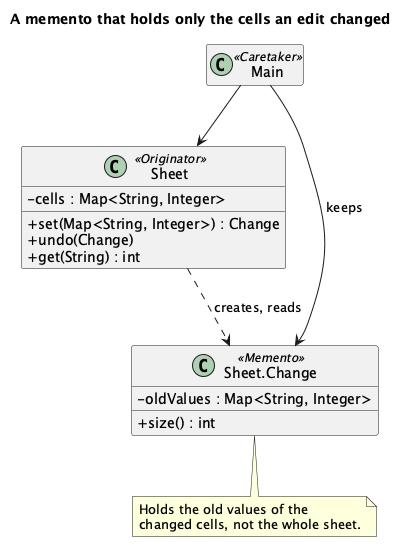

The diagram above was rendered by PlantUML. Its source (embedded in the PNG):
@startuml "Memento - Incremental Changes (Homework) - Class Diagram"
skinparam classAttributeIconSize 0
hide empty members
title A memento that holds only the cells an edit changed
class Sheet <<Originator>> {
  - cells : Map<String, Integer>
  + set(Map<String, Integer>) : Change
  + undo(Change)
  + get(String) : int
}
class "Sheet.Change" as Change <<Memento>> {
  - oldValues : Map<String, Integer>
  + size() : int
}
class Main <<Caretaker>>
Sheet ..> Change : creates, reads
Main --> Change : keeps
Main --> Sheet
note bottom of Change
  Holds the old values of the
  changed cells, not the whole sheet.
end note
@enduml